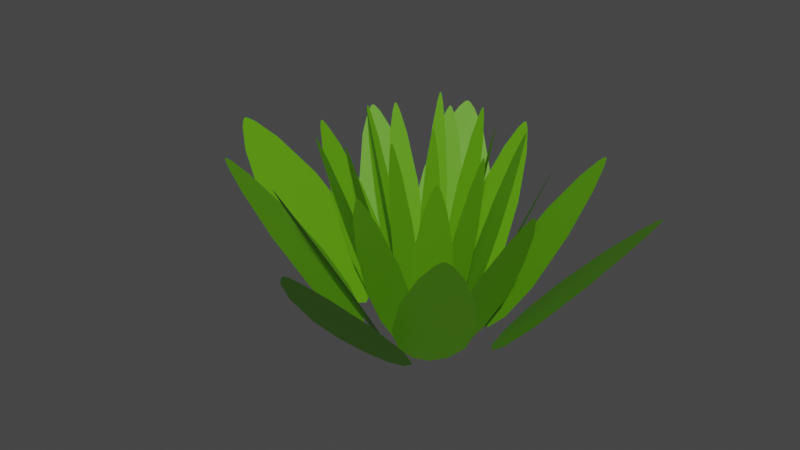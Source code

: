 # Source: Grass.blend  (saved by Blender 2.93.21; exported with 4.5.12 LTS)
import bpy
from mathutils import Matrix  # noqa: F401  (used for matrix-valued properties, if any)

bpy.ops.wm.read_factory_settings(use_empty=True)
scene = bpy.context.scene
scene.name = 'Scene'

# ---- materials (node trees are filled in below, after node groups)
mat_material_001 = bpy.data.materials.new('Material.001')
mat_material_001.use_transparent_shadow = False

# ---- material node trees
mat_material_001.use_nodes = True; mat_material_001.node_tree.nodes.clear()
_N = mat_material_001.node_tree.nodes; _L = mat_material_001.node_tree.links
n0 = _N.new('ShaderNodeBsdfPrincipled'); n0.name = 'Principled BSDF'; n0.location = (10, 300)
n0.distribution = 'GGX'
n0.subsurface_method = 'BURLEY'
n0.inputs[0].default_value = (0.1029, 0.3264, 0.002927, 1.0)
n0.inputs[3].default_value = 1.45
n0.inputs[27].default_value = (0.0, 0.0, 0.0, 1.0)
n0.inputs[28].default_value = 1.0
n1 = _N.new('ShaderNodeOutputMaterial'); n1.name = 'Material Output'; n1.location = (300, 300)
_L.new(n0.outputs[0], n1.inputs[0])
n1.is_active_output = True

# ---- world
world_world = bpy.data.worlds.new('World'); scene.world = world_world
world_world.use_nodes = True; world_world.node_tree.nodes.clear()
_N = world_world.node_tree.nodes; _L = world_world.node_tree.links
n0 = _N.new('ShaderNodeOutputWorld'); n0.name = 'World Output'; n0.location = (300, 300)
n1 = _N.new('ShaderNodeBackground'); n1.name = 'Background'; n1.location = (10, 300)
n1.inputs[0].default_value = (0.05088, 0.05088, 0.05088, 1.0)
_L.new(n1.outputs[0], n0.inputs[0])
n0.is_active_output = True
world_world.color = (0.05088, 0.05088, 0.05088)
world_world.use_sun_shadow = False
world_world.sun_shadow_jitter_overblur = 0.0

# ---- meshes
me_circle = bpy.data.meshes.new('Circle')
me_circle.from_pydata([(-1.78, 0.3924, 1.337), (-2.146, 0.2261, 1.811), (-2.318, 0.09117, 2.033), (-2.367, 0.0278, 2.097), (-2.375, -2.326e-08, 2.108), (-2.367, -0.0278, 2.097), (-2.318, -0.09117, 2.033), (-2.146, -0.2261, 1.811), (-1.78, -0.3924, 1.337), (-1.319, -0.4651, 0.7413), (-0.9976, -0.3762, 0.3247), (-0.8227, -0.2036, 0.09837), (-0.7613, 6.345e-09, 0.01887), (-0.8227, 0.2036, 0.09837), (-0.9976, 0.3762, 0.3247), (-1.319, 0.4651, 0.7413), (-0.9441, -4.757e-08, 0.2555), (-1.28, 6.343e-08, 0.6909), (-1.762, 4.757e-08, 1.314), (-2.144, 3.171e-08, 1.809), (-2.324, -1.982e-08, 2.041), (-0.1697, -1.611, 1.356), (0.04317, -1.907, 1.836), (0.2002, -2.037, 2.061), (0.2699, -2.071, 2.125), (0.2989, -2.074, 2.136), (0.3257, -2.063, 2.125), (0.3831, -2.011, 2.061), (0.4969, -1.841, 1.836), (0.6177, -1.498, 1.356), (0.6327, -1.085, 0.7514), (0.503, -0.8168, 0.3292), (0.3078, -0.689, 0.09971), (0.0958, -0.6648, 0.01913), (-0.1008, -0.7479, 0.09971), (-0.2519, -0.9256, 0.3292), (-0.3006, -1.22, 0.7514), (0.1188, -0.8245, 0.259), (0.1611, -1.118, 0.7003), (0.2217, -1.539, 1.332), (0.2698, -1.873, 1.834), (0.2925, -2.029, 2.069), (1.638, 0.08477, 1.374), (1.908, 0.3134, 1.861), (2.019, 0.4694, 2.089), (2.044, 0.5351, 2.154), (2.043, 0.5609, 2.165), (2.029, 0.5827, 2.154), (1.969, 0.6253, 2.089), (1.785, 0.7002, 1.861), (1.425, 0.756, 1.374), (1.009, 0.7094, 0.7617), (0.7562, 0.5574, 0.3337), (0.6525, 0.3684, 0.1011), (0.6549, 0.1798, 0.01939), (0.763, 0.02014, 0.1011), (0.9603, -0.08619, 0.3337), (1.261, -0.08619, 0.7617), (0.8122, 0.223, 0.2625), (1.102, 0.3024, 0.7099), (1.516, 0.4161, 1.35), (1.845, 0.5064, 1.859), (1.999, 0.5488, 2.098), (-0.2912, 1.418, 1.393), (-0.5544, 1.621, 1.886), (-0.725, 1.695, 2.118), (-0.7941, 1.707, 2.184), (-0.8199, 1.703, 2.195), (-0.8399, 1.687, 2.184), (-0.8752, 1.629, 2.118), (-0.9271, 1.457, 1.886), (-0.9378, 1.135, 1.393), (-0.8387, 0.7786, 0.7721), (-0.6544, 0.5798, 0.3382), (-0.4518, 0.5166, 0.1024), (-0.2628, 0.546, 0.01965), (-0.1162, 0.6634, 0.1024), (-0.03438, 0.8511, 0.3382), (-0.07226, 1.114, 0.7721), (-0.3259, 0.6771, 0.2661), (-0.442, 0.9184, 0.7196), (-0.6082, 1.264, 1.368), (-0.7402, 1.538, 1.884), (-0.8022, 1.667, 2.126), (-1.386, -0.4593, 1.412), (-1.556, -0.7185, 1.912), (-1.609, -0.8782, 2.147), (-1.613, -0.9403, 2.213), (-1.606, -0.9623, 2.225), (-1.587, -0.9774, 2.213), (-1.525, -0.9999, 2.147), (-1.346, -1.02, 1.912), (-1.021, -0.9831, 1.412), (-0.6756, -0.845, 0.7826), (-0.4994, -0.6553, 0.3428), (-0.4614, -0.4692, 0.1038), (-0.5147, -0.3084, 0.01992), (-0.651, -0.1974, 0.1038), (-0.8496, -0.1531, 0.3428), (-1.109, -0.2242, 0.7826), (-0.6383, -0.3825, 0.2697), (-0.8657, -0.5188, 0.7294), (-1.191, -0.7138, 1.387), (-1.45, -0.8688, 1.91), (-1.571, -0.9416, 2.155), (0.6352, -1.144, 1.431), (0.9167, -1.255, 1.938), (1.084, -1.279, 2.176), (1.146, -1.273, 2.244), (1.167, -1.263, 2.255), (1.18, -1.245, 2.244), (1.195, -1.187, 2.176), (1.193, -1.028, 1.938), (1.115, -0.7494, 1.431), (0.9328, -0.4678, 0.7933), (0.7203, -0.3414, 0.3475), (0.5288, -0.3351, 0.1053), (0.3742, -0.4049, 0.02019), (0.28, -0.54, 0.1053), (0.2605, -0.7198, 0.3475), (0.3644, -0.9357, 0.7933), (0.4641, -0.5021, 0.2734), (0.6295, -0.6811, 0.7393), (0.8661, -0.9371, 1.406), (1.054, -1.14, 1.936), (1.142, -1.236, 2.185), (1.068, 0.7202, 1.451), (1.144, 0.982, 1.964), (1.146, 1.131, 2.206), (1.133, 1.185, 2.274), (1.12, 1.202, 2.286), (1.1, 1.211, 2.274), (1.04, 1.215, 2.206), (0.8808, 1.19, 1.964), (0.6115, 1.082, 1.451), (0.352, 0.8823, 0.8041), (0.2518, 0.6784, 0.3523), (0.2697, 0.5103, 0.1067), (0.3591, 0.3853, 0.02047), (0.5065, 0.3226, 0.1067), (0.6894, 0.3316, 0.3523), (0.8929, 0.4535, 0.8041), (0.4454, 0.4779, 0.2771), (0.6041, 0.6482, 0.7494), (0.8312, 0.8918, 1.425), (1.012, 1.085, 1.962), (1.096, 1.176, 2.214), (-0.8569, 0.8285, 1.471), (-1.129, 0.857, 1.991), (-1.279, 0.8376, 2.236), (-1.332, 0.8178, 2.305), (-1.347, 0.8047, 2.317), (-1.353, 0.7859, 2.305), (-1.35, 0.7329, 2.236), (-1.305, 0.5971, 1.991), (-1.162, 0.3777, 1.471), (-0.9295, 0.1798, 0.8151), (-0.7123, 0.1218, 0.3571), (-0.5459, 0.1618, 0.1082), (-0.4318, 0.2579, 0.02075), (-0.3874, 0.3957, 0.1082), (-0.4194, 0.5541, 0.3571), (-0.5674, 0.7142, 0.8151), (-0.5355, 0.3199, 0.2809), (-0.7263, 0.4338, 0.7597), (-0.9994, 0.5969, 1.445), (-1.216, 0.7265, 1.989), (-1.318, 0.7874, 2.245), (-0.7234, -0.8681, 1.491), (-0.7177, -1.11, 2.018), (-0.6794, -1.238, 2.266), (-0.6529, -1.281, 2.337), (-0.6378, -1.293, 2.349), (-0.6181, -1.295, 2.337), (-0.5654, -1.285, 2.266), (-0.4348, -1.226, 2.018), (-0.2326, -1.07, 1.491), (-0.06346, -0.8377, 0.8262), (-0.03261, -0.6397, 0.3619), (-0.09359, -0.5001, 0.1096), (-0.2044, -0.4144, 0.02103), (-0.3483, -0.3955, 0.1096), (-0.5032, -0.4464, 0.3619), (-0.6452, -0.5988, 0.8262), (-0.2535, -0.5139, 0.2848), (-0.3439, -0.697, 0.77), (-0.4731, -0.9591, 1.464), (-0.5758, -1.167, 2.016), (-0.6241, -1.265, 2.275), (0.962, -0.5062, 1.511), (1.204, -0.4663, 2.046), (1.328, -0.4143, 2.297), (1.367, -0.385, 2.369), (1.377, -0.3701, 2.381), (1.377, -0.3525, 2.369), (1.36, -0.308, 2.297), (1.285, -0.2025, 2.046), (1.102, -0.04849, 1.511), (0.8484, 0.06569, 0.8375), (0.6459, 0.064, 0.3669), (0.5135, -0.009425, 0.1111), (0.4415, -0.1186, 0.02132), (0.4406, -0.247, 0.1111), (0.5112, -0.3749, 0.3669), (0.6819, -0.4769, 0.8375), (0.5475, -0.1471, 0.2886), (0.7426, -0.1995, 0.7805), (1.022, -0.2745, 1.484), (1.244, -0.3341, 2.044), (1.348, -0.3621, 2.306), (0.3868, 0.9133, 1.532), (0.3163, 1.119, 2.074), (0.2486, 1.219, 2.329), (0.2141, 1.25, 2.401), (0.198, 1.256, 2.413), (0.1804, 1.254, 2.401), (0.1378, 1.233, 2.329), (0.04143, 1.151, 2.074), (-0.0901, 0.9698, 1.532), (-0.1727, 0.7315, 0.8489), (-0.1455, 0.5548, 0.3719), (-0.05517, 0.4498, 0.1126), (0.06345, 0.4027, 0.02161), (0.1923, 0.4205, 0.1126), (0.3118, 0.5006, 0.3719), (0.3926, 0.6645, 0.8489), (0.07869, 0.4994, 0.2926), (0.1067, 0.6774, 0.7912), (0.1468, 0.932, 1.505), (0.1787, 1.134, 2.071), (0.1937, 1.229, 2.338), (-0.965, 0.2058, 1.552), (-1.162, 0.1145, 2.102), (-1.255, 0.04078, 2.36), (-1.281, 0.006314, 2.434), (-1.285, -0.00876, 2.446), (-1.281, -0.02377, 2.434), (-1.254, -0.05788, 2.36), (-1.16, -0.1303, 2.102), (-0.9617, -0.2189, 1.552), (-0.7121, -0.2565, 0.8605), (-0.5383, -0.2073, 0.377), (-0.4444, -0.1132, 0.1142), (-0.412, -0.002808, 0.02191), (-0.4461, 0.1071, 0.1142), (-0.5415, 0.1999, 0.377), (-0.7161, 0.2468, 0.8605), (-0.5109, -0.003482, 0.2966), (-0.693, -0.004723, 0.802), (-0.9535, -0.006499, 1.525), (-1.161, -0.007909, 2.1), (-1.258, -0.008572, 2.37), (-0.085, -0.8725, 1.574), (0.03144, -1.032, 2.131), (0.117, -1.102, 2.393), (0.1549, -1.12, 2.467), (0.1705, -1.121, 2.48), (0.185, -1.115, 2.467), (0.2159, -1.087, 2.393), (0.2767, -0.9946, 2.131), (0.3406, -0.8082, 1.574), (0.347, -0.5848, 0.8723), (0.2757, -0.4401, 0.3821), (0.1695, -0.3717, 0.1157), (0.05467, -0.3594, 0.0222), (-0.05136, -0.4051, 0.1157), (-0.1324, -0.5018, 0.3821), (-0.1575, -0.661, 0.8723), (0.06779, -0.4457, 0.3006), (0.09195, -0.6045, 0.8129), (0.1265, -0.8318, 1.546), (0.154, -1.012, 2.128), (0.1669, -1.097, 2.402), (0.8861, 0.05191, 1.595), (1.031, 0.1766, 2.16), (1.091, 0.2614, 2.425), (1.104, 0.2971, 2.501), (1.103, 0.311, 2.514), (1.095, 0.3228, 2.501), (1.063, 0.3457, 2.425), (0.963, 0.3855, 2.16), (0.768, 0.4143, 1.595), (0.5431, 0.3876, 0.8842), (0.4069, 0.3044, 0.3873), (0.3516, 0.2018, 0.1173), (0.3537, 0.0997, 0.02251), (0.4129, 0.01371, 0.1173), (0.5201, -0.0431, 0.3873), (0.683, -0.04199, 0.8842), (0.4386, 0.1236, 0.3047), (0.5949, 0.1677, 0.824), (0.8186, 0.2307, 1.567), (0.9963, 0.2808, 2.157), (1.08, 0.3044, 2.435), (-0.1636, 0.7663, 1.617), (-0.3069, 0.8749, 2.189), (-0.3996, 0.9146, 2.458), (-0.437, 0.921, 2.535), (-0.4509, 0.9187, 2.548), (-0.4617, 0.91, 2.535), (-0.4806, 0.8785, 2.458), (-0.5079, 0.7853, 2.189), (-0.5123, 0.6108, 1.617), (-0.4572, 0.4182, 0.8962), (-0.3566, 0.3113, 0.3926), (-0.2467, 0.2779, 0.1189), (-0.1445, 0.2945, 0.02281), (-0.06571, 0.3586, 0.1189), (-0.02221, 0.4605, 0.3926), (-0.04383, 0.6026, 0.8962), (-0.1793, 0.3652, 0.3089), (-0.2431, 0.4953, 0.8353), (-0.3345, 0.6815, 1.588), (-0.4071, 0.8295, 2.187), (-0.4412, 0.899, 2.468), (-0.7482, -0.2537, 1.639), (-0.8391, -0.3945, 2.219), (-0.8673, -0.4812, 2.492), (-0.869, -0.5148, 2.569), (-0.865, -0.5266, 2.583), (-0.8548, -0.5348, 2.569), (-0.8209, -0.5467, 2.492), (-0.7239, -0.5571, 2.219), (-0.5483, -0.5357, 1.639), (-0.3621, -0.4598, 0.9085), (-0.2675, -0.3564, 0.398), (-0.2478, -0.2556, 0.1205), (-0.2773, -0.1688, 0.02313), (-0.3515, -0.1092, 0.1205), (-0.4592, -0.08597, 0.398), (-0.599, -0.1254, 0.9085), (-0.3438, -0.2093, 0.3131), (-0.4664, -0.2839, 0.8467), (-0.6417, -0.3907, 1.61), (-0.7809, -0.4755, 2.217), (-0.8464, -0.5153, 2.502), (0.3486, -0.6168, 1.661), (0.5014, -0.6758, 2.25), (0.5919, -0.6879, 2.526), (0.6258, -0.6845, 2.604), (0.6372, -0.6793, 2.618), (0.6441, -0.6692, 2.604), (0.6518, -0.6379, 2.526), (0.65, -0.5517, 2.25), (0.6065, -0.4014, 1.661), (0.5068, -0.2497, 0.9209), (0.3913, -0.1821, 0.4034), (0.2876, -0.1794, 0.1222), (0.2042, -0.2177, 0.02344), (0.1538, -0.2912, 0.1222), (0.144, -0.3886, 0.4034), (0.2012, -0.505, 0.9209), (0.2533, -0.27, 0.3174), (0.3436, -0.3662, 0.8582), (0.4727, -0.5039, 1.632), (0.5753, -0.6133, 2.247), (0.6235, -0.6646, 2.536), (0.5749, 0.3936, 1.684), (0.6149, 0.5356, 2.28), (0.6157, 0.6164, 2.56), (0.608, 0.6455, 2.64), (0.6013, 0.6547, 2.654), (0.5904, 0.6593, 2.64), (0.5579, 0.6614, 2.56), (0.4717, 0.6474, 2.28), (0.3264, 0.5877, 1.684), (0.1868, 0.4787, 0.9334), (0.1334, 0.368, 0.4089), (0.1438, 0.2771, 0.1239), (0.1927, 0.2098, 0.02376), (0.2728, 0.1764, 0.1239), (0.3717, 0.182, 0.4089), (0.4813, 0.2487, 0.9334), (0.239, 0.2602, 0.3217), (0.3242, 0.353, 0.8699), (0.4461, 0.4857, 1.654), (0.5429, 0.5911, 2.278), (0.5884, 0.6406, 2.57), (-0.4673, 0.4452, 1.707), (-0.6148, 0.4596, 2.311), (-0.6959, 0.4486, 2.595), (-0.7241, 0.4376, 2.676), (-0.7325, 0.4305, 2.69), (-0.7357, 0.4203, 2.676), (-0.7338, 0.3916, 2.595), (-0.7089, 0.3183, 2.311), (-0.6307, 0.2001, 1.707), (-0.5038, 0.09389, 0.9462), (-0.386, 0.06331, 0.4145), (-0.2961, 0.08552, 0.1255), (-0.2348, 0.138, 0.02409), (-0.2113, 0.2127, 0.1255), (-0.2293, 0.2983, 0.4145), (-0.3101, 0.3844, 0.9462), (-0.2912, 0.1711, 0.3261), (-0.3949, 0.2321, 0.8818), (-0.5434, 0.3193, 1.677), (-0.6613, 0.3886, 2.309), (-0.7168, 0.4212, 2.605), (-0.3878, -0.4724, 1.73), (-0.3837, -0.6033, 2.343), (-0.3625, -0.6726, 2.631), (-0.3479, -0.6957, 2.713), (-0.3397, -0.7019, 2.727), (-0.3291, -0.7033, 2.713), (-0.3006, -0.6975, 2.631), (-0.2301, -0.6651, 2.343), (-0.1214, -0.5797, 1.73), (-0.0308, -0.4535, 0.9591), (-0.01494, -0.3463, 0.4201), (-0.04853, -0.271, 0.1273), (-0.1089, -0.225, 0.02441), (-0.1868, -0.2153, 0.1273), (-0.2704, -0.2434, 0.4201), (-0.3466, -0.3264, 0.9591), (-0.135, -0.279, 0.3305), (-0.1831, -0.3785, 0.8938), (-0.252, -0.5207, 1.7), (-0.3067, -0.6338, 2.34), (-0.3324, -0.6868, 2.641), (0.5228, -0.2704, 1.754), (0.6536, -0.2479, 2.375), (0.7204, -0.2193, 2.667), (0.7417, -0.2033, 2.75), (0.747, -0.1952, 2.764), (0.747, -0.1857, 2.75), (0.7376, -0.1616, 2.667), (0.6963, -0.1048, 2.375), (0.5969, -0.02217, 1.754), (0.4589, 0.03868, 0.9722), (0.3493, 0.03702, 0.4259), (0.278, -0.003206, 0.129), (0.2394, -0.06256, 0.02475), (0.2395, -0.132, 0.129), (0.2782, -0.201, 0.4259), (0.3711, -0.2555, 0.9722), (0.2969, -0.07758, 0.335), (0.4027, -0.1052, 0.906), (0.5541, -0.1448, 1.723), (0.6744, -0.1762, 2.372), (0.7309, -0.191, 2.677), (0.2055, 0.4957, 1.778), (0.1664, 0.6066, 2.407), (0.1294, 0.6608, 2.703), (0.1106, 0.6772, 2.787), (0.1018, 0.6806, 2.802), (0.0923, 0.6792, 2.787), (0.06934, 0.6675, 2.703), (0.01754, 0.6232, 2.407), (-0.05287, 0.5245, 1.778), (-0.09655, 0.3952, 0.9854), (-0.0811, 0.2997, 0.4317), (-0.03177, 0.2432, 0.1308), (0.03263, 0.2181, 0.02508), (0.1023, 0.2283, 0.1308), (0.1666, 0.2721, 0.4317), (0.2097, 0.361, 0.9854), (0.04047, 0.2705, 0.3396), (0.05489, 0.3669, 0.9184), (0.07553, 0.5049, 1.747), (0.09192, 0.6145, 2.405), (0.09962, 0.6659, 2.714), (-0.5231, 0.1078, 1.802), (-0.6296, 0.05765, 2.44), (-0.6793, 0.01744, 2.74), (-0.6933, -0.001308, 2.825), (-0.6956, -0.009482, 2.84), (-0.693, -0.01759, 2.825), (-0.6784, -0.03595, 2.74), (-0.6275, -0.07478, 2.44), (-0.5195, -0.122, 1.802), (-0.3843, -0.1415, 0.9989), (-0.2905, -0.1141, 0.4376), (-0.24, -0.06291, 0.1325), (-0.223, -0.003039, 0.02543), (-0.2419, 0.05634, 0.1325), (-0.2939, 0.1062, 0.4376), (-0.3886, 0.1309, 0.9989), (-0.2765, -0.003769, 0.3443), (-0.375, -0.005112, 0.9309), (-0.516, -0.007034, 1.77), (-0.628, -0.008561, 2.437), (-0.6807, -0.009278, 2.751), (-0.0423, -0.4725, 1.827), (0.02139, -0.5581, 2.473), (0.06799, -0.5957, 2.777), (0.08856, -0.6053, 2.864), (0.09705, -0.6061, 2.879), (0.1049, -0.6027, 2.864), (0.1214, -0.5873, 2.777), (0.154, -0.5372, 2.473), (0.1878, -0.4361, 1.827), (0.1903, -0.3152, 1.013), (0.1511, -0.2372, 0.4435), (0.09332, -0.2005, 0.1343), (0.03111, -0.1943, 0.02577), (-0.02608, -0.2194, 0.1344), (-0.06954, -0.272, 0.4435), (-0.08245, -0.3583, 1.013), (0.03858, -0.2409, 0.349), (0.05233, -0.3268, 0.9436), (0.072, -0.4496, 1.795), (0.08763, -0.5472, 2.471), (0.09497, -0.5931, 2.788), (0.4793, 0.03136, 1.852), (0.5573, 0.09937, 2.507), (0.5891, 0.1455, 2.815), (0.5961, 0.1648, 2.903), (0.5959, 0.1724, 2.918), (0.5915, 0.1787, 2.903), (0.5739, 0.191, 2.815), (0.5196, 0.2121, 2.507), (0.4139, 0.227, 1.852), (0.2923, 0.2117, 1.026), (0.2189, 0.1662, 0.4496), (0.1894, 0.1105, 0.1362), (0.191, 0.05526, 0.02613), (0.2234, 0.008942, 0.1362), (0.2817, -0.0214, 0.4496), (0.3698, -0.0202, 1.026), (0.2369, 0.06853, 0.3537), (0.3213, 0.09294, 0.9565), (0.4421, 0.1279, 1.819), (0.538, 0.1556, 2.504), (0.5831, 0.1687, 2.826), (-0.09178, 0.4141, 1.877), (-0.1698, 0.4723, 2.541), (-0.2201, 0.4935, 2.854), (-0.2404, 0.4968, 2.942), (-0.2479, 0.4955, 2.958), (-0.2537, 0.4907, 2.942), (-0.2638, 0.4736, 2.854), (-0.2782, 0.4231, 2.541), (-0.2799, 0.3286, 1.877), (-0.2492, 0.2246, 1.04), (-0.1943, 0.1672, 0.4557), (-0.1347, 0.1495, 0.138), (-0.07947, 0.1588, 0.02648), (-0.03709, 0.1938, 0.138), (-0.01397, 0.2491, 0.4557), (-0.02627, 0.3259, 1.04), (-0.09856, 0.197, 0.3585), (-0.1337, 0.2671, 0.9696), (-0.1839, 0.3676, 1.844), (-0.2239, 0.4473, 2.539), (-0.2426, 0.4848, 2.865), (-0.4039, -0.14, 1.902), (-0.4525, -0.2166, 2.576), (-0.4674, -0.2636, 2.893), (-0.4681, -0.2818, 2.983), (-0.4659, -0.2882, 2.998), (-0.4604, -0.2925, 2.983), (-0.442, -0.2989, 2.893), (-0.3894, -0.3041, 2.576), (-0.2945, -0.2919, 1.902), (-0.194, -0.2501, 1.055), (-0.1433, -0.1939, 0.462), (-0.133, -0.1392, 0.1399), (-0.1493, -0.09237, 0.02684), (-0.1898, -0.06041, 0.1399), (-0.2481, -0.04821, 0.462), (-0.3237, -0.07006, 1.055), (-0.1852, -0.1145, 0.3634), (-0.2512, -0.1554, 0.9828), (-0.3456, -0.2138, 1.869), (-0.4206, -0.2602, 2.573), (-0.4559, -0.282, 2.904), (0.1913, -0.3325, 1.928), (0.2742, -0.3638, 2.611), (0.3233, -0.3701, 2.932), (0.3416, -0.3681, 3.023), (0.3477, -0.3652, 3.039), (0.3514, -0.3598, 3.023), (0.3555, -0.3428, 2.932), (0.3541, -0.2961, 2.611), (0.3299, -0.215, 1.928), (0.2754, -0.1333, 1.069), (0.2125, -0.09708, 0.4683), (0.1564, -0.09602, 0.1418), (0.1115, -0.1171, 0.02721), (0.08449, -0.157, 0.1418), (0.0796, -0.2097, 0.4683), (0.111, -0.2725, 1.069), (0.1382, -0.1452, 0.3684), (0.1875, -0.1969, 0.9962), (0.258, -0.2709, 1.895), (0.314, -0.3297, 2.608), (0.3403, -0.3574, 2.944)], [], [(14, 16, 12, 13), (16, 10, 11, 12), (15, 17, 16, 14), (17, 9, 10, 16), (0, 18, 17, 15), (18, 8, 9, 17), (1, 19, 18, 0), (19, 7, 8, 18), (2, 20, 19, 1), (20, 6, 7, 19), (3, 4, 20, 2), (4, 5, 6, 20), (35, 37, 33, 34), (37, 31, 32, 33), (36, 38, 37, 35), (38, 30, 31, 37), (21, 39, 38, 36), (39, 29, 30, 38), (22, 40, 39, 21), (40, 28, 29, 39), (23, 41, 40, 22), (41, 27, 28, 40), (24, 25, 41, 23), (25, 26, 27, 41), (56, 58, 54, 55), (58, 52, 53, 54), (57, 59, 58, 56), (59, 51, 52, 58), (42, 60, 59, 57), (60, 50, 51, 59), (43, 61, 60, 42), (61, 49, 50, 60), (44, 62, 61, 43), (62, 48, 49, 61), (45, 46, 62, 44), (46, 47, 48, 62), (77, 79, 75, 76), (79, 73, 74, 75), (78, 80, 79, 77), (80, 72, 73, 79), (63, 81, 80, 78), (81, 71, 72, 80), (64, 82, 81, 63), (82, 70, 71, 81), (65, 83, 82, 64), (83, 69, 70, 82), (66, 67, 83, 65), (67, 68, 69, 83), (98, 100, 96, 97), (100, 94, 95, 96), (99, 101, 100, 98), (101, 93, 94, 100), (84, 102, 101, 99), (102, 92, 93, 101), (85, 103, 102, 84), (103, 91, 92, 102), (86, 104, 103, 85), (104, 90, 91, 103), (87, 88, 104, 86), (88, 89, 90, 104), (119, 121, 117, 118), (121, 115, 116, 117), (120, 122, 121, 119), (122, 114, 115, 121), (105, 123, 122, 120), (123, 113, 114, 122), (106, 124, 123, 105), (124, 112, 113, 123), (107, 125, 124, 106), (125, 111, 112, 124), (108, 109, 125, 107), (109, 110, 111, 125), (140, 142, 138, 139), (142, 136, 137, 138), (141, 143, 142, 140), (143, 135, 136, 142), (126, 144, 143, 141), (144, 134, 135, 143), (127, 145, 144, 126), (145, 133, 134, 144), (128, 146, 145, 127), (146, 132, 133, 145), (129, 130, 146, 128), (130, 131, 132, 146), (161, 163, 159, 160), (163, 157, 158, 159), (162, 164, 163, 161), (164, 156, 157, 163), (147, 165, 164, 162), (165, 155, 156, 164), (148, 166, 165, 147), (166, 154, 155, 165), (149, 167, 166, 148), (167, 153, 154, 166), (150, 151, 167, 149), (151, 152, 153, 167), (182, 184, 180, 181), (184, 178, 179, 180), (183, 185, 184, 182), (185, 177, 178, 184), (168, 186, 185, 183), (186, 176, 177, 185), (169, 187, 186, 168), (187, 175, 176, 186), (170, 188, 187, 169), (188, 174, 175, 187), (171, 172, 188, 170), (172, 173, 174, 188), (203, 205, 201, 202), (205, 199, 200, 201), (204, 206, 205, 203), (206, 198, 199, 205), (189, 207, 206, 204), (207, 197, 198, 206), (190, 208, 207, 189), (208, 196, 197, 207), (191, 209, 208, 190), (209, 195, 196, 208), (192, 193, 209, 191), (193, 194, 195, 209), (224, 226, 222, 223), (226, 220, 221, 222), (225, 227, 226, 224), (227, 219, 220, 226), (210, 228, 227, 225), (228, 218, 219, 227), (211, 229, 228, 210), (229, 217, 218, 228), (212, 230, 229, 211), (230, 216, 217, 229), (213, 214, 230, 212), (214, 215, 216, 230), (245, 247, 243, 244), (247, 241, 242, 243), (246, 248, 247, 245), (248, 240, 241, 247), (231, 249, 248, 246), (249, 239, 240, 248), (232, 250, 249, 231), (250, 238, 239, 249), (233, 251, 250, 232), (251, 237, 238, 250), (234, 235, 251, 233), (235, 236, 237, 251), (266, 268, 264, 265), (268, 262, 263, 264), (267, 269, 268, 266), (269, 261, 262, 268), (252, 270, 269, 267), (270, 260, 261, 269), (253, 271, 270, 252), (271, 259, 260, 270), (254, 272, 271, 253), (272, 258, 259, 271), (255, 256, 272, 254), (256, 257, 258, 272), (287, 289, 285, 286), (289, 283, 284, 285), (288, 290, 289, 287), (290, 282, 283, 289), (273, 291, 290, 288), (291, 281, 282, 290), (274, 292, 291, 273), (292, 280, 281, 291), (275, 293, 292, 274), (293, 279, 280, 292), (276, 277, 293, 275), (277, 278, 279, 293), (308, 310, 306, 307), (310, 304, 305, 306), (309, 311, 310, 308), (311, 303, 304, 310), (294, 312, 311, 309), (312, 302, 303, 311), (295, 313, 312, 294), (313, 301, 302, 312), (296, 314, 313, 295), (314, 300, 301, 313), (297, 298, 314, 296), (298, 299, 300, 314), (329, 331, 327, 328), (331, 325, 326, 327), (330, 332, 331, 329), (332, 324, 325, 331), (315, 333, 332, 330), (333, 323, 324, 332), (316, 334, 333, 315), (334, 322, 323, 333), (317, 335, 334, 316), (335, 321, 322, 334), (318, 319, 335, 317), (319, 320, 321, 335), (350, 352, 348, 349), (352, 346, 347, 348), (351, 353, 352, 350), (353, 345, 346, 352), (336, 354, 353, 351), (354, 344, 345, 353), (337, 355, 354, 336), (355, 343, 344, 354), (338, 356, 355, 337), (356, 342, 343, 355), (339, 340, 356, 338), (340, 341, 342, 356), (371, 373, 369, 370), (373, 367, 368, 369), (372, 374, 373, 371), (374, 366, 367, 373), (357, 375, 374, 372), (375, 365, 366, 374), (358, 376, 375, 357), (376, 364, 365, 375), (359, 377, 376, 358), (377, 363, 364, 376), (360, 361, 377, 359), (361, 362, 363, 377), (392, 394, 390, 391), (394, 388, 389, 390), (393, 395, 394, 392), (395, 387, 388, 394), (378, 396, 395, 393), (396, 386, 387, 395), (379, 397, 396, 378), (397, 385, 386, 396), (380, 398, 397, 379), (398, 384, 385, 397), (381, 382, 398, 380), (382, 383, 384, 398), (413, 415, 411, 412), (415, 409, 410, 411), (414, 416, 415, 413), (416, 408, 409, 415), (399, 417, 416, 414), (417, 407, 408, 416), (400, 418, 417, 399), (418, 406, 407, 417), (401, 419, 418, 400), (419, 405, 406, 418), (402, 403, 419, 401), (403, 404, 405, 419), (434, 436, 432, 433), (436, 430, 431, 432), (435, 437, 436, 434), (437, 429, 430, 436), (420, 438, 437, 435), (438, 428, 429, 437), (421, 439, 438, 420), (439, 427, 428, 438), (422, 440, 439, 421), (440, 426, 427, 439), (423, 424, 440, 422), (424, 425, 426, 440), (455, 457, 453, 454), (457, 451, 452, 453), (456, 458, 457, 455), (458, 450, 451, 457), (441, 459, 458, 456), (459, 449, 450, 458), (442, 460, 459, 441), (460, 448, 449, 459), (443, 461, 460, 442), (461, 447, 448, 460), (444, 445, 461, 443), (445, 446, 447, 461), (476, 478, 474, 475), (478, 472, 473, 474), (477, 479, 478, 476), (479, 471, 472, 478), (462, 480, 479, 477), (480, 470, 471, 479), (463, 481, 480, 462), (481, 469, 470, 480), (464, 482, 481, 463), (482, 468, 469, 481), (465, 466, 482, 464), (466, 467, 468, 482), (497, 499, 495, 496), (499, 493, 494, 495), (498, 500, 499, 497), (500, 492, 493, 499), (483, 501, 500, 498), (501, 491, 492, 500), (484, 502, 501, 483), (502, 490, 491, 501), (485, 503, 502, 484), (503, 489, 490, 502), (486, 487, 503, 485), (487, 488, 489, 503), (518, 520, 516, 517), (520, 514, 515, 516), (519, 521, 520, 518), (521, 513, 514, 520), (504, 522, 521, 519), (522, 512, 513, 521), (505, 523, 522, 504), (523, 511, 512, 522), (506, 524, 523, 505), (524, 510, 511, 523), (507, 508, 524, 506), (508, 509, 510, 524), (539, 541, 537, 538), (541, 535, 536, 537), (540, 542, 541, 539), (542, 534, 535, 541), (525, 543, 542, 540), (543, 533, 534, 542), (526, 544, 543, 525), (544, 532, 533, 543), (527, 545, 544, 526), (545, 531, 532, 544), (528, 529, 545, 527), (529, 530, 531, 545), (560, 562, 558, 559), (562, 556, 557, 558), (561, 563, 562, 560), (563, 555, 556, 562), (546, 564, 563, 561), (564, 554, 555, 563), (547, 565, 564, 546), (565, 553, 554, 564), (548, 566, 565, 547), (566, 552, 553, 565), (549, 550, 566, 548), (550, 551, 552, 566), (581, 583, 579, 580), (583, 577, 578, 579), (582, 584, 583, 581), (584, 576, 577, 583), (567, 585, 584, 582), (585, 575, 576, 584), (568, 586, 585, 567), (586, 574, 575, 585), (569, 587, 586, 568), (587, 573, 574, 586), (570, 571, 587, 569), (571, 572, 573, 587)])
_uv = me_circle.uv_layers.new(name='UVMap')
_uv.uv.foreach_set('vector', [0.0, 0.0, 0.0, 0.0, 0.0, 0.0, 0.0, 0.0, 0.0, 0.0, 0.0, 0.0, 0.0, 0.0, 0.0, 0.0, 0.0, 0.0, 0.0, 0.0, 0.0, 0.0, 0.0, 0.0, 0.0, 0.0, 0.0, 0.0, 0.0, 0.0, 0.0, 0.0, 0.0, 0.0, 0.0, 0.0, 0.0, 0.0, 0.0, 0.0, 0.0, 0.0, 0.0, 0.0, 0.0, 0.0, 0.0, 0.0, 0.0, 0.0, 0.0, 0.0, 0.0, 0.0, 0.0, 0.0, 0.0, 0.0, 0.0, 0.0, 0.0, 0.0, 0.0, 0.0, 0.0, 0.0, 0.0, 0.0, 0.0, 0.0, 0.0, 0.0, 0.0, 0.0, 0.0, 0.0, 0.0, 0.0, 0.0, 0.0, 0.0, 0.0, 0.0, 0.0, 0.0, 0.0, 0.0, 0.0, 0.0, 0.0, 0.0, 0.0, 0.0, 0.0, 0.0, 0.0, 0.0, 0.0, 0.0, 0.0, 0.0, 0.0, 0.0, 0.0, 0.0, 0.0, 0.0, 0.0, 0.0, 0.0, 0.0, 0.0, 0.0, 0.0, 0.0, 0.0, 0.0, 0.0, 0.0, 0.0, 0.0, 0.0, 0.0, 0.0, 0.0, 0.0, 0.0, 0.0, 0.0, 0.0, 0.0, 0.0, 0.0, 0.0, 0.0, 0.0, 0.0, 0.0, 0.0, 0.0, 0.0, 0.0, 0.0, 0.0, 0.0, 0.0, 0.0, 0.0, 0.0, 0.0, 0.0, 0.0, 0.0, 0.0, 0.0, 0.0, 0.0, 0.0, 0.0, 0.0, 0.0, 0.0, 0.0, 0.0, 0.0, 0.0, 0.0, 0.0, 0.0, 0.0, 0.0, 0.0, 0.0, 0.0, 0.0, 0.0, 0.0, 0.0, 0.0, 0.0, 0.0, 0.0, 0.0, 0.0, 0.0, 0.0, 0.0, 0.0, 0.0, 0.0, 0.0, 0.0, 0.0, 0.0, 0.0, 0.0, 0.0, 0.0, 0.0, 0.0, 0.0, 0.0, 0.0, 0.0, 0.0, 0.0, 0.0, 0.0, 0.0, 0.0, 0.0, 0.0, 0.0, 0.0, 0.0, 0.0, 0.0, 0.0, 0.0, 0.0, 0.0, 0.0, 0.0, 0.0, 0.0, 0.0, 0.0, 0.0, 0.0, 0.0, 0.0, 0.0, 0.0, 0.0, 0.0, 0.0, 0.0, 0.0, 0.0, 0.0, 0.0, 0.0, 0.0, 0.0, 0.0, 0.0, 0.0, 0.0, 0.0, 0.0, 0.0, 0.0, 0.0, 0.0, 0.0, 0.0, 0.0, 0.0, 0.0, 0.0, 0.0, 0.0, 0.0, 0.0, 0.0, 0.0, 0.0, 0.0, 0.0, 0.0, 0.0, 0.0, 0.0, 0.0, 0.0, 0.0, 0.0, 0.0, 0.0, 0.0, 0.0, 0.0, 0.0, 0.0, 0.0, 0.0, 0.0, 0.0, 0.0, 0.0, 0.0, 0.0, 0.0, 0.0, 0.0, 0.0, 0.0, 0.0, 0.0, 0.0, 0.0, 0.0, 0.0, 0.0, 0.0, 0.0, 0.0, 0.0, 0.0, 0.0, 0.0, 0.0, 0.0, 0.0, 0.0, 0.0, 0.0, 0.0, 0.0, 0.0, 0.0, 0.0, 0.0, 0.0, 0.0, 0.0, 0.0, 0.0, 0.0, 0.0, 0.0, 0.0, 0.0, 0.0, 0.0, 0.0, 0.0, 0.0, 0.0, 0.0, 0.0, 0.0, 0.0, 0.0, 0.0, 0.0, 0.0, 0.0, 0.0, 0.0, 0.0, 0.0, 0.0, 0.0, 0.0, 0.0, 0.0, 0.0, 0.0, 0.0, 0.0, 0.0, 0.0, 0.0, 0.0, 0.0, 0.0, 0.0, 0.0, 0.0, 0.0, 0.0, 0.0, 0.0, 0.0, 0.0, 0.0, 0.0, 0.0, 0.0, 0.0, 0.0, 0.0, 0.0, 0.0, 0.0, 0.0, 0.0, 0.0, 0.0, 0.0, 0.0, 0.0, 0.0, 0.0, 0.0, 0.0, 0.0, 0.0, 0.0, 0.0, 0.0, 0.0, 0.0, 0.0, 0.0, 0.0, 0.0, 0.0, 0.0, 0.0, 0.0, 0.0, 0.0, 0.0, 0.0, 0.0, 0.0, 0.0, 0.0, 0.0, 0.0, 0.0, 0.0, 0.0, 0.0, 0.0, 0.0, 0.0, 0.0, 0.0, 0.0, 0.0, 0.0, 0.0, 0.0, 0.0, 0.0, 0.0, 0.0, 0.0, 0.0, 0.0, 0.0, 0.0, 0.0, 0.0, 0.0, 0.0, 0.0, 0.0, 0.0, 0.0, 0.0, 0.0, 0.0, 0.0, 0.0, 0.0, 0.0, 0.0, 0.0, 0.0, 0.0, 0.0, 0.0, 0.0, 0.0, 0.0, 0.0, 0.0, 0.0, 0.0, 0.0, 0.0, 0.0, 0.0, 0.0, 0.0, 0.0, 0.0, 0.0, 0.0, 0.0, 0.0, 0.0, 0.0, 0.0, 0.0, 0.0, 0.0, 0.0, 0.0, 0.0, 0.0, 0.0, 0.0, 0.0, 0.0, 0.0, 0.0, 0.0, 0.0, 0.0, 0.0, 0.0, 0.0, 0.0, 0.0, 0.0, 0.0, 0.0, 0.0, 0.0, 0.0, 0.0, 0.0, 0.0, 0.0, 0.0, 0.0, 0.0, 0.0, 0.0, 0.0, 0.0, 0.0, 0.0, 0.0, 0.0, 0.0, 0.0, 0.0, 0.0, 0.0, 0.0, 0.0, 0.0, 0.0, 0.0, 0.0, 0.0, 0.0, 0.0, 0.0, 0.0, 0.0, 0.0, 0.0, 0.0, 0.0, 0.0, 0.0, 0.0, 0.0, 0.0, 0.0, 0.0, 0.0, 0.0, 0.0, 0.0, 0.0, 0.0, 0.0, 0.0, 0.0, 0.0, 0.0, 0.0, 0.0, 0.0, 0.0, 0.0, 0.0, 0.0, 0.0, 0.0, 0.0, 0.0, 0.0, 0.0, 0.0, 0.0, 0.0, 0.0, 0.0, 0.0, 0.0, 0.0, 0.0, 0.0, 0.0, 0.0, 0.0, 0.0, 0.0, 0.0, 0.0, 0.0, 0.0, 0.0, 0.0, 0.0, 0.0, 0.0, 0.0, 0.0, 0.0, 0.0, 0.0, 0.0, 0.0, 0.0, 0.0, 0.0, 0.0, 0.0, 0.0, 0.0, 0.0, 0.0, 0.0, 0.0, 0.0, 0.0, 0.0, 0.0, 0.0, 0.0, 0.0, 0.0, 0.0, 0.0, 0.0, 0.0, 0.0, 0.0, 0.0, 0.0, 0.0, 0.0, 0.0, 0.0, 0.0, 0.0, 0.0, 0.0, 0.0, 0.0, 0.0, 0.0, 0.0, 0.0, 0.0, 0.0, 0.0, 0.0, 0.0, 0.0, 0.0, 0.0, 0.0, 0.0, 0.0, 0.0, 0.0, 0.0, 0.0, 0.0, 0.0, 0.0, 0.0, 0.0, 0.0, 0.0, 0.0, 0.0, 0.0, 0.0, 0.0, 0.0, 0.0, 0.0, 0.0, 0.0, 0.0, 0.0, 0.0, 0.0, 0.0, 0.0, 0.0, 0.0, 0.0, 0.0, 0.0, 0.0, 0.0, 0.0, 0.0, 0.0, 0.0, 0.0, 0.0, 0.0, 0.0, 0.0, 0.0, 0.0, 0.0, 0.0, 0.0, 0.0, 0.0, 0.0, 0.0, 0.0, 0.0, 0.0, 0.0, 0.0, 0.0, 0.0, 0.0, 0.0, 0.0, 0.0, 0.0, 0.0, 0.0, 0.0, 0.0, 0.0, 0.0, 0.0, 0.0, 0.0, 0.0, 0.0, 0.0, 0.0, 0.0, 0.0, 0.0, 0.0, 0.0, 0.0, 0.0, 0.0, 0.0, 0.0, 0.0, 0.0, 0.0, 0.0, 0.0, 0.0, 0.0, 0.0, 0.0, 0.0, 0.0, 0.0, 0.0, 0.0, 0.0, 0.0, 0.0, 0.0, 0.0, 0.0, 0.0, 0.0, 0.0, 0.0, 0.0, 0.0, 0.0, 0.0, 0.0, 0.0, 0.0, 0.0, 0.0, 0.0, 0.0, 0.0, 0.0, 0.0, 0.0, 0.0, 0.0, 0.0, 0.0, 0.0, 0.0, 0.0, 0.0, 0.0, 0.0, 0.0, 0.0, 0.0, 0.0, 0.0, 0.0, 0.0, 0.0, 0.0, 0.0, 0.0, 0.0, 0.0, 0.0, 0.0, 0.0, 0.0, 0.0, 0.0, 0.0, 0.0, 0.0, 0.0, 0.0, 0.0, 0.0, 0.0, 0.0, 0.0, 0.0, 0.0, 0.0, 0.0, 0.0, 0.0, 0.0, 0.0, 0.0, 0.0, 0.0, 0.0, 0.0, 0.0, 0.0, 0.0, 0.0, 0.0, 0.0, 0.0, 0.0, 0.0, 0.0, 0.0, 0.0, 0.0, 0.0, 0.0, 0.0, 0.0, 0.0, 0.0, 0.0, 0.0, 0.0, 0.0, 0.0, 0.0, 0.0, 0.0, 0.0, 0.0, 0.0, 0.0, 0.0, 0.0, 0.0, 0.0, 0.0, 0.0, 0.0, 0.0, 0.0, 0.0, 0.0, 0.0, 0.0, 0.0, 0.0, 0.0, 0.0, 0.0, 0.0, 0.0, 0.0, 0.0, 0.0, 0.0, 0.0, 0.0, 0.0, 0.0, 0.0, 0.0, 0.0, 0.0, 0.0, 0.0, 0.0, 0.0, 0.0, 0.0, 0.0, 0.0, 0.0, 0.0, 0.0, 0.0, 0.0, 0.0, 0.0, 0.0, 0.0, 0.0, 0.0, 0.0, 0.0, 0.0, 0.0, 0.0, 0.0, 0.0, 0.0, 0.0, 0.0, 0.0, 0.0, 0.0, 0.0, 0.0, 0.0, 0.0, 0.0, 0.0, 0.0, 0.0, 0.0, 0.0, 0.0, 0.0, 0.0, 0.0, 0.0, 0.0, 0.0, 0.0, 0.0, 0.0, 0.0, 0.0, 0.0, 0.0, 0.0, 0.0, 0.0, 0.0, 0.0, 0.0, 0.0, 0.0, 0.0, 0.0, 0.0, 0.0, 0.0, 0.0, 0.0, 0.0, 0.0, 0.0, 0.0, 0.0, 0.0, 0.0, 0.0, 0.0, 0.0, 0.0, 0.0, 0.0, 0.0, 0.0, 0.0, 0.0, 0.0, 0.0, 0.0, 0.0, 0.0, 0.0, 0.0, 0.0, 0.0, 0.0, 0.0, 0.0, 0.0, 0.0, 0.0, 0.0, 0.0, 0.0, 0.0, 0.0, 0.0, 0.0, 0.0, 0.0, 0.0, 0.0, 0.0, 0.0, 0.0, 0.0, 0.0, 0.0, 0.0, 0.0, 0.0, 0.0, 0.0, 0.0, 0.0, 0.0, 0.0, 0.0, 0.0, 0.0, 0.0, 0.0, 0.0, 0.0, 0.0, 0.0, 0.0, 0.0, 0.0, 0.0, 0.0, 0.0, 0.0, 0.0, 0.0, 0.0, 0.0, 0.0, 0.0, 0.0, 0.0, 0.0, 0.0, 0.0, 0.0, 0.0, 0.0, 0.0, 0.0, 0.0, 0.0, 0.0, 0.0, 0.0, 0.0, 0.0, 0.0, 0.0, 0.0, 0.0, 0.0, 0.0, 0.0, 0.0, 0.0, 0.0, 0.0, 0.0, 0.0, 0.0, 0.0, 0.0, 0.0, 0.0, 0.0, 0.0, 0.0, 0.0, 0.0, 0.0, 0.0, 0.0, 0.0, 0.0, 0.0, 0.0, 0.0, 0.0, 0.0, 0.0, 0.0, 0.0, 0.0, 0.0, 0.0, 0.0, 0.0, 0.0, 0.0, 0.0, 0.0, 0.0, 0.0, 0.0, 0.0, 0.0, 0.0, 0.0, 0.0, 0.0, 0.0, 0.0, 0.0, 0.0, 0.0, 0.0, 0.0, 0.0, 0.0, 0.0, 0.0, 0.0, 0.0, 0.0, 0.0, 0.0, 0.0, 0.0, 0.0, 0.0, 0.0, 0.0, 0.0, 0.0, 0.0, 0.0, 0.0, 0.0, 0.0, 0.0, 0.0, 0.0, 0.0, 0.0, 0.0, 0.0, 0.0, 0.0, 0.0, 0.0, 0.0, 0.0, 0.0, 0.0, 0.0, 0.0, 0.0, 0.0, 0.0, 0.0, 0.0, 0.0, 0.0, 0.0, 0.0, 0.0, 0.0, 0.0, 0.0, 0.0, 0.0, 0.0, 0.0, 0.0, 0.0, 0.0, 0.0, 0.0, 0.0, 0.0, 0.0, 0.0, 0.0, 0.0, 0.0, 0.0, 0.0, 0.0, 0.0, 0.0, 0.0, 0.0, 0.0, 0.0, 0.0, 0.0, 0.0, 0.0, 0.0, 0.0, 0.0, 0.0, 0.0, 0.0, 0.0, 0.0, 0.0, 0.0, 0.0, 0.0, 0.0, 0.0, 0.0, 0.0, 0.0, 0.0, 0.0, 0.0, 0.0, 0.0, 0.0, 0.0, 0.0, 0.0, 0.0, 0.0, 0.0, 0.0, 0.0, 0.0, 0.0, 0.0, 0.0, 0.0, 0.0, 0.0, 0.0, 0.0, 0.0, 0.0, 0.0, 0.0, 0.0, 0.0, 0.0, 0.0, 0.0, 0.0, 0.0, 0.0, 0.0, 0.0, 0.0, 0.0, 0.0, 0.0, 0.0, 0.0, 0.0, 0.0, 0.0, 0.0, 0.0, 0.0, 0.0, 0.0, 0.0, 0.0, 0.0, 0.0, 0.0, 0.0, 0.0, 0.0, 0.0, 0.0, 0.0, 0.0, 0.0, 0.0, 0.0, 0.0, 0.0, 0.0, 0.0, 0.0, 0.0, 0.0, 0.0, 0.0, 0.0, 0.0, 0.0, 0.0, 0.0, 0.0, 0.0, 0.0, 0.0, 0.0, 0.0, 0.0, 0.0, 0.0, 0.0, 0.0, 0.0, 0.0, 0.0, 0.0, 0.0, 0.0, 0.0, 0.0, 0.0, 0.0, 0.0, 0.0, 0.0, 0.0, 0.0, 0.0, 0.0, 0.0, 0.0, 0.0, 0.0, 0.0, 0.0, 0.0, 0.0, 0.0, 0.0, 0.0, 0.0, 0.0, 0.0, 0.0, 0.0, 0.0, 0.0, 0.0, 0.0, 0.0, 0.0, 0.0, 0.0, 0.0, 0.0, 0.0, 0.0, 0.0, 0.0, 0.0, 0.0, 0.0, 0.0, 0.0, 0.0, 0.0, 0.0, 0.0, 0.0, 0.0, 0.0, 0.0, 0.0, 0.0, 0.0, 0.0, 0.0, 0.0, 0.0, 0.0, 0.0, 0.0, 0.0, 0.0, 0.0, 0.0, 0.0, 0.0, 0.0, 0.0, 0.0, 0.0, 0.0, 0.0, 0.0, 0.0, 0.0, 0.0, 0.0, 0.0, 0.0, 0.0, 0.0, 0.0, 0.0, 0.0, 0.0, 0.0, 0.0, 0.0, 0.0, 0.0, 0.0, 0.0, 0.0, 0.0, 0.0, 0.0, 0.0, 0.0, 0.0, 0.0, 0.0, 0.0, 0.0, 0.0, 0.0, 0.0, 0.0, 0.0, 0.0, 0.0, 0.0, 0.0, 0.0, 0.0, 0.0, 0.0, 0.0, 0.0, 0.0, 0.0, 0.0, 0.0, 0.0, 0.0, 0.0, 0.0, 0.0, 0.0, 0.0, 0.0, 0.0, 0.0, 0.0, 0.0, 0.0, 0.0, 0.0, 0.0, 0.0, 0.0, 0.0, 0.0, 0.0, 0.0, 0.0, 0.0, 0.0, 0.0, 0.0, 0.0, 0.0, 0.0, 0.0, 0.0, 0.0, 0.0, 0.0, 0.0, 0.0, 0.0, 0.0, 0.0, 0.0, 0.0, 0.0, 0.0, 0.0, 0.0, 0.0, 0.0, 0.0, 0.0, 0.0, 0.0, 0.0, 0.0, 0.0, 0.0, 0.0, 0.0, 0.0, 0.0, 0.0, 0.0, 0.0, 0.0, 0.0, 0.0, 0.0, 0.0, 0.0, 0.0, 0.0, 0.0, 0.0, 0.0, 0.0, 0.0, 0.0, 0.0, 0.0, 0.0, 0.0, 0.0, 0.0, 0.0, 0.0, 0.0, 0.0, 0.0, 0.0, 0.0, 0.0, 0.0, 0.0, 0.0, 0.0, 0.0, 0.0, 0.0, 0.0, 0.0, 0.0, 0.0, 0.0, 0.0, 0.0, 0.0, 0.0, 0.0, 0.0, 0.0, 0.0, 0.0, 0.0, 0.0, 0.0, 0.0, 0.0, 0.0, 0.0, 0.0, 0.0, 0.0, 0.0, 0.0, 0.0, 0.0, 0.0, 0.0, 0.0, 0.0, 0.0, 0.0, 0.0, 0.0, 0.0, 0.0, 0.0, 0.0, 0.0, 0.0, 0.0, 0.0, 0.0, 0.0, 0.0, 0.0, 0.0, 0.0, 0.0, 0.0, 0.0, 0.0, 0.0, 0.0, 0.0, 0.0, 0.0, 0.0, 0.0, 0.0, 0.0, 0.0, 0.0, 0.0, 0.0, 0.0, 0.0, 0.0, 0.0, 0.0, 0.0, 0.0, 0.0, 0.0, 0.0, 0.0, 0.0, 0.0, 0.0, 0.0, 0.0, 0.0, 0.0, 0.0, 0.0, 0.0, 0.0, 0.0, 0.0, 0.0, 0.0, 0.0, 0.0, 0.0, 0.0, 0.0, 0.0, 0.0, 0.0, 0.0, 0.0, 0.0, 0.0, 0.0, 0.0, 0.0, 0.0, 0.0, 0.0, 0.0, 0.0, 0.0, 0.0, 0.0, 0.0, 0.0, 0.0, 0.0, 0.0, 0.0, 0.0, 0.0, 0.0, 0.0, 0.0, 0.0, 0.0, 0.0, 0.0, 0.0, 0.0, 0.0, 0.0, 0.0, 0.0, 0.0, 0.0, 0.0, 0.0, 0.0, 0.0, 0.0, 0.0, 0.0, 0.0, 0.0, 0.0, 0.0, 0.0, 0.0, 0.0, 0.0, 0.0, 0.0, 0.0, 0.0, 0.0, 0.0, 0.0, 0.0, 0.0, 0.0, 0.0, 0.0, 0.0, 0.0, 0.0, 0.0, 0.0, 0.0, 0.0, 0.0, 0.0, 0.0, 0.0, 0.0, 0.0, 0.0, 0.0, 0.0, 0.0, 0.0, 0.0, 0.0, 0.0, 0.0, 0.0, 0.0, 0.0, 0.0, 0.0, 0.0, 0.0, 0.0, 0.0, 0.0, 0.0, 0.0, 0.0, 0.0, 0.0, 0.0, 0.0, 0.0, 0.0, 0.0, 0.0, 0.0, 0.0, 0.0, 0.0, 0.0, 0.0, 0.0, 0.0, 0.0, 0.0, 0.0, 0.0, 0.0, 0.0, 0.0, 0.0, 0.0, 0.0, 0.0, 0.0, 0.0, 0.0, 0.0, 0.0, 0.0, 0.0, 0.0, 0.0, 0.0, 0.0, 0.0, 0.0, 0.0, 0.0, 0.0, 0.0, 0.0, 0.0, 0.0, 0.0, 0.0, 0.0, 0.0, 0.0, 0.0, 0.0, 0.0, 0.0, 0.0, 0.0, 0.0, 0.0, 0.0, 0.0, 0.0, 0.0, 0.0, 0.0, 0.0, 0.0, 0.0, 0.0, 0.0, 0.0, 0.0, 0.0, 0.0, 0.0, 0.0, 0.0, 0.0, 0.0, 0.0, 0.0, 0.0, 0.0, 0.0, 0.0, 0.0, 0.0, 0.0, 0.0, 0.0, 0.0, 0.0, 0.0, 0.0, 0.0, 0.0, 0.0, 0.0, 0.0, 0.0, 0.0, 0.0, 0.0, 0.0, 0.0, 0.0, 0.0, 0.0, 0.0, 0.0, 0.0, 0.0, 0.0, 0.0, 0.0, 0.0, 0.0, 0.0, 0.0, 0.0, 0.0, 0.0, 0.0, 0.0, 0.0, 0.0, 0.0, 0.0, 0.0, 0.0, 0.0, 0.0, 0.0, 0.0, 0.0, 0.0, 0.0, 0.0, 0.0, 0.0, 0.0, 0.0, 0.0, 0.0, 0.0, 0.0, 0.0, 0.0, 0.0, 0.0, 0.0, 0.0, 0.0, 0.0, 0.0, 0.0, 0.0, 0.0, 0.0, 0.0, 0.0, 0.0, 0.0, 0.0, 0.0, 0.0, 0.0, 0.0, 0.0, 0.0, 0.0, 0.0, 0.0, 0.0, 0.0, 0.0, 0.0, 0.0, 0.0, 0.0, 0.0, 0.0, 0.0, 0.0, 0.0, 0.0, 0.0, 0.0, 0.0, 0.0, 0.0, 0.0, 0.0, 0.0, 0.0, 0.0, 0.0, 0.0, 0.0, 0.0, 0.0, 0.0, 0.0, 0.0, 0.0, 0.0, 0.0, 0.0, 0.0, 0.0, 0.0, 0.0, 0.0, 0.0, 0.0, 0.0, 0.0, 0.0, 0.0, 0.0, 0.0, 0.0, 0.0, 0.0, 0.0, 0.0, 0.0, 0.0, 0.0, 0.0, 0.0, 0.0, 0.0, 0.0, 0.0, 0.0, 0.0, 0.0, 0.0, 0.0, 0.0, 0.0, 0.0, 0.0, 0.0, 0.0, 0.0, 0.0, 0.0, 0.0, 0.0, 0.0, 0.0, 0.0, 0.0, 0.0, 0.0, 0.0, 0.0, 0.0, 0.0, 0.0, 0.0, 0.0, 0.0, 0.0, 0.0, 0.0, 0.0, 0.0, 0.0, 0.0, 0.0, 0.0, 0.0, 0.0, 0.0, 0.0, 0.0, 0.0, 0.0, 0.0, 0.0, 0.0, 0.0, 0.0, 0.0, 0.0, 0.0, 0.0, 0.0, 0.0, 0.0, 0.0, 0.0, 0.0, 0.0, 0.0, 0.0, 0.0, 0.0, 0.0, 0.0, 0.0, 0.0, 0.0, 0.0, 0.0, 0.0, 0.0, 0.0, 0.0, 0.0, 0.0, 0.0, 0.0, 0.0, 0.0, 0.0, 0.0, 0.0, 0.0, 0.0, 0.0, 0.0, 0.0, 0.0, 0.0, 0.0, 0.0, 0.0, 0.0, 0.0, 0.0, 0.0, 0.0, 0.0, 0.0, 0.0, 0.0, 0.0, 0.0, 0.0, 0.0, 0.0, 0.0, 0.0, 0.0, 0.0, 0.0, 0.0, 0.0, 0.0, 0.0, 0.0, 0.0, 0.0, 0.0, 0.0, 0.0, 0.0, 0.0, 0.0, 0.0, 0.0, 0.0, 0.0, 0.0, 0.0, 0.0, 0.0, 0.0, 0.0, 0.0, 0.0, 0.0, 0.0, 0.0, 0.0, 0.0, 0.0, 0.0, 0.0, 0.0, 0.0, 0.0, 0.0, 0.0, 0.0, 0.0, 0.0, 0.0, 0.0, 0.0, 0.0, 0.0, 0.0, 0.0, 0.0, 0.0, 0.0, 0.0, 0.0, 0.0, 0.0, 0.0, 0.0, 0.0, 0.0, 0.0, 0.0, 0.0, 0.0, 0.0, 0.0, 0.0, 0.0, 0.0, 0.0, 0.0, 0.0, 0.0, 0.0, 0.0, 0.0, 0.0, 0.0, 0.0, 0.0, 0.0, 0.0, 0.0, 0.0, 0.0, 0.0, 0.0, 0.0, 0.0, 0.0, 0.0, 0.0, 0.0, 0.0, 0.0, 0.0, 0.0, 0.0, 0.0, 0.0, 0.0, 0.0, 0.0, 0.0, 0.0, 0.0, 0.0, 0.0, 0.0, 0.0, 0.0, 0.0, 0.0, 0.0, 0.0, 0.0, 0.0, 0.0, 0.0, 0.0, 0.0, 0.0, 0.0, 0.0, 0.0, 0.0, 0.0, 0.0, 0.0, 0.0, 0.0, 0.0, 0.0, 0.0, 0.0, 0.0, 0.0, 0.0, 0.0, 0.0, 0.0, 0.0, 0.0, 0.0, 0.0, 0.0, 0.0, 0.0, 0.0, 0.0, 0.0, 0.0, 0.0, 0.0, 0.0, 0.0, 0.0, 0.0, 0.0, 0.0, 0.0, 0.0, 0.0, 0.0, 0.0, 0.0, 0.0, 0.0, 0.0, 0.0, 0.0, 0.0, 0.0, 0.0, 0.0, 0.0, 0.0, 0.0, 0.0, 0.0, 0.0, 0.0, 0.0, 0.0, 0.0, 0.0, 0.0, 0.0, 0.0, 0.0, 0.0, 0.0, 0.0, 0.0, 0.0, 0.0, 0.0, 0.0, 0.0, 0.0, 0.0, 0.0, 0.0, 0.0, 0.0, 0.0, 0.0, 0.0, 0.0, 0.0, 0.0, 0.0, 0.0, 0.0, 0.0, 0.0, 0.0, 0.0, 0.0, 0.0, 0.0, 0.0, 0.0, 0.0, 0.0, 0.0, 0.0, 0.0, 0.0, 0.0, 0.0, 0.0, 0.0, 0.0, 0.0, 0.0, 0.0, 0.0, 0.0, 0.0, 0.0, 0.0, 0.0, 0.0, 0.0, 0.0, 0.0, 0.0, 0.0, 0.0, 0.0, 0.0, 0.0, 0.0, 0.0, 0.0, 0.0, 0.0, 0.0, 0.0, 0.0, 0.0, 0.0, 0.0, 0.0, 0.0, 0.0, 0.0, 0.0, 0.0, 0.0, 0.0, 0.0, 0.0, 0.0, 0.0, 0.0, 0.0, 0.0, 0.0, 0.0, 0.0, 0.0, 0.0, 0.0, 0.0, 0.0, 0.0, 0.0, 0.0, 0.0, 0.0, 0.0, 0.0, 0.0, 0.0, 0.0, 0.0, 0.0, 0.0, 0.0, 0.0, 0.0, 0.0, 0.0, 0.0, 0.0, 0.0, 0.0, 0.0, 0.0, 0.0, 0.0, 0.0, 0.0, 0.0, 0.0, 0.0, 0.0, 0.0, 0.0, 0.0, 0.0, 0.0, 0.0, 0.0, 0.0, 0.0, 0.0, 0.0, 0.0, 0.0, 0.0, 0.0, 0.0, 0.0, 0.0, 0.0, 0.0, 0.0, 0.0, 0.0, 0.0, 0.0, 0.0, 0.0, 0.0, 0.0, 0.0, 0.0, 0.0, 0.0, 0.0, 0.0, 0.0, 0.0, 0.0, 0.0, 0.0, 0.0, 0.0, 0.0, 0.0, 0.0, 0.0, 0.0, 0.0, 0.0, 0.0, 0.0, 0.0, 0.0, 0.0, 0.0, 0.0, 0.0, 0.0, 0.0, 0.0, 0.0, 0.0, 0.0, 0.0, 0.0, 0.0, 0.0, 0.0, 0.0, 0.0, 0.0, 0.0, 0.0, 0.0, 0.0, 0.0, 0.0, 0.0, 0.0, 0.0, 0.0, 0.0, 0.0, 0.0, 0.0, 0.0, 0.0, 0.0, 0.0, 0.0, 0.0, 0.0, 0.0, 0.0, 0.0, 0.0, 0.0, 0.0, 0.0, 0.0, 0.0, 0.0, 0.0, 0.0, 0.0, 0.0, 0.0, 0.0, 0.0, 0.0, 0.0, 0.0, 0.0, 0.0, 0.0, 0.0, 0.0, 0.0, 0.0, 0.0, 0.0, 0.0, 0.0, 0.0, 0.0, 0.0, 0.0, 0.0, 0.0, 0.0, 0.0, 0.0, 0.0, 0.0, 0.0, 0.0, 0.0, 0.0, 0.0, 0.0, 0.0, 0.0, 0.0, 0.0, 0.0, 0.0, 0.0, 0.0, 0.0, 0.0, 0.0, 0.0, 0.0, 0.0, 0.0, 0.0, 0.0, 0.0, 0.0, 0.0, 0.0, 0.0, 0.0, 0.0, 0.0, 0.0, 0.0, 0.0, 0.0, 0.0, 0.0, 0.0, 0.0, 0.0, 0.0, 0.0, 0.0, 0.0, 0.0, 0.0, 0.0, 0.0, 0.0, 0.0, 0.0, 0.0, 0.0, 0.0, 0.0, 0.0, 0.0, 0.0, 0.0, 0.0, 0.0, 0.0, 0.0, 0.0, 0.0, 0.0, 0.0, 0.0, 0.0, 0.0, 0.0, 0.0, 0.0, 0.0, 0.0, 0.0, 0.0, 0.0, 0.0, 0.0, 0.0, 0.0, 0.0, 0.0, 0.0, 0.0, 0.0, 0.0, 0.0, 0.0, 0.0, 0.0, 0.0, 0.0, 0.0, 0.0, 0.0, 0.0, 0.0, 0.0, 0.0, 0.0, 0.0, 0.0, 0.0, 0.0, 0.0, 0.0, 0.0, 0.0, 0.0, 0.0, 0.0, 0.0, 0.0, 0.0, 0.0, 0.0, 0.0, 0.0, 0.0, 0.0, 0.0, 0.0, 0.0, 0.0, 0.0, 0.0, 0.0, 0.0])
me_circle.materials.append(mat_material_001)
me_circle.use_remesh_fix_poles = True
me_circle.use_remesh_preserve_attributes = False
me_circle.update()

# ---- objects
ob_circle = bpy.data.objects.new('Circle', me_circle)

# ---- transforms, parenting, visibility, modifiers, constraints
ob_circle.location = (0.0, 0.0, 0.0)
ob_circle.scale = (1.027, 1.027, 0.7733)

# ---- collection membership
scene.collection.objects.link(ob_circle)

# ---- scene / render settings (as saved in the file)
scene.frame_start = 1; scene.frame_end = 250; scene.frame_set(1)
scene.render.engine = 'BLENDER_EEVEE_NEXT'
scene.cycles.use_denoising = False
scene.cycles.samples = 128
scene.cycles.sampling_pattern = 'TABULATED_SOBOL'
scene.cycles.use_adaptive_sampling = False
scene.cycles.use_light_tree = False
scene.view_settings.view_transform = 'Filmic'
bpy.context.view_layer.update()

# ---- added for rendering (the .blend has no active camera and no usable light): camera, sun
cam_auto = bpy.data.cameras.new('AutoCamera')
cam_auto.lens = 50.0
cam_auto.sensor_width = 36.0
cam_auto.clip_end = 1000.0
ob_auto_camera = bpy.data.objects.new('AutoCamera', cam_auto)
scene.collection.objects.link(ob_auto_camera)
ob_auto_camera.location = (5.76376, -7.30904, 5.92948)
ob_auto_camera.rotation_euler = (1.09748, -7.21219e-08, 0.694738)
scene.camera = ob_auto_camera
light_auto_sun = bpy.data.lights.new('AutoSun', 'SUN')
light_auto_sun.energy = 3.0
light_auto_sun.angle = 0.0523599
ob_auto_sun = bpy.data.objects.new('AutoSun', light_auto_sun)
scene.collection.objects.link(ob_auto_sun)
ob_auto_sun.rotation_euler = (0.872665, 0.174533, 0.523599)
bpy.context.view_layer.update()

